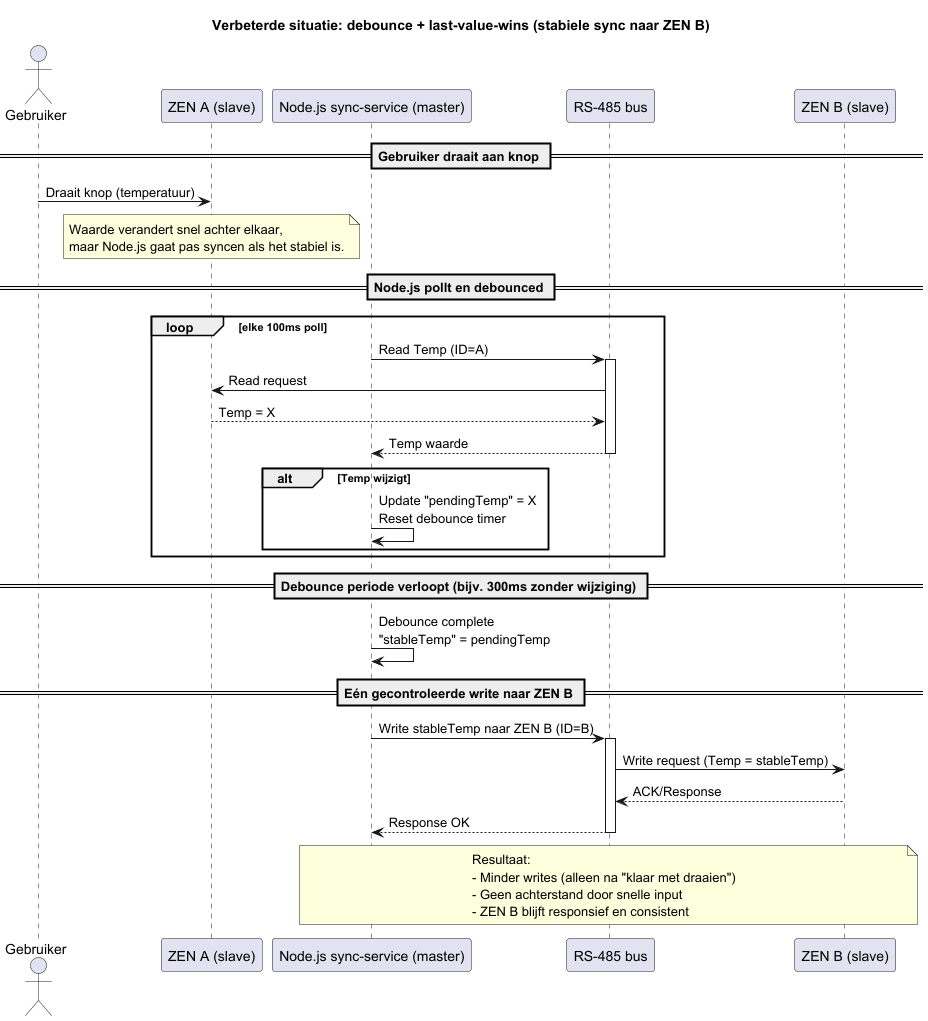

The diagram above was rendered by PlantUML. Its source (embedded in the PNG):
@startuml
title Verbeterde situatie: debounce + last-value-wins (stabiele sync naar ZEN B)

actor "Gebruiker" as U
participant "ZEN A (slave)" as ZA
participant "Node.js sync-service (master)" as NJS
participant "RS-485 bus" as BUS
participant "ZEN B (slave)" as ZB

== Gebruiker draait aan knop ==
U -> ZA : Draait knop (temperatuur)
note over ZA
Waarde verandert snel achter elkaar,
maar Node.js gaat pas syncen als het stabiel is.
end note

== Node.js pollt en debounced ==
loop elke 100ms poll
  NJS -> BUS : Read Temp (ID=A)
  activate BUS
  BUS -> ZA : Read request
  ZA --> BUS : Temp = X
  BUS --> NJS : Temp waarde
  deactivate BUS

  alt Temp wijzigt
    NJS -> NJS : Update "pendingTemp" = X\nReset debounce timer
  end
end

== Debounce periode verloopt (bijv. 300ms zonder wijziging) ==
NJS -> NJS : Debounce complete\n"stableTemp" = pendingTemp

== Eén gecontroleerde write naar ZEN B ==
NJS -> BUS : Write stableTemp naar ZEN B (ID=B)
activate BUS
BUS -> ZB : Write request (Temp = stableTemp)
ZB --> BUS : ACK/Response
BUS --> NJS : Response OK
deactivate BUS

note over NJS,ZB
Resultaat:
- Minder writes (alleen na "klaar met draaien")
- Geen achterstand door snelle input
- ZEN B blijft responsief en consistent
end note

@enduml